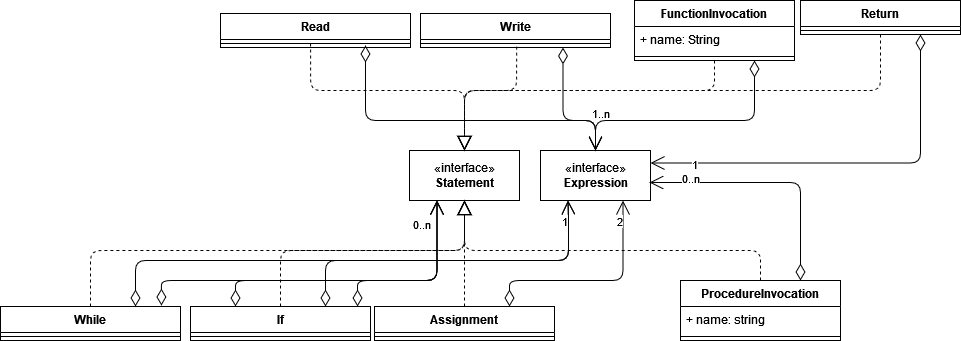

The diagram above was exported from draw.io. Its source (the exported page's mxGraphModel, read from the mxfile embedded in the PNG):
<mxGraphModel dx="1865" dy="523" grid="1" gridSize="10" guides="1" tooltips="1" connect="1" arrows="1" fold="1" page="1" pageScale="1" pageWidth="827" pageHeight="1169" math="0" shadow="0">
  <root>
    <mxCell id="0" />
    <mxCell id="1" parent="0" />
    <mxCell id="VLJzYpoZVNwBck1R4Y4m-1" value="Assignment&#10;" style="swimlane;fontStyle=1;align=center;verticalAlign=top;childLayout=stackLayout;horizontal=1;startSize=26;horizontalStack=0;resizeParent=1;resizeParentMax=0;resizeLast=0;collapsible=1;marginBottom=0;" parent="1" vertex="1">
      <mxGeometry x="154" y="326" width="180" height="34" as="geometry" />
    </mxCell>
    <mxCell id="VLJzYpoZVNwBck1R4Y4m-3" value="" style="line;strokeWidth=1;fillColor=none;align=left;verticalAlign=middle;spacingTop=-1;spacingLeft=3;spacingRight=3;rotatable=0;labelPosition=right;points=[];portConstraint=eastwest;" parent="VLJzYpoZVNwBck1R4Y4m-1" vertex="1">
      <mxGeometry y="26" width="180" height="8" as="geometry" />
    </mxCell>
    <mxCell id="VLJzYpoZVNwBck1R4Y4m-5" value="«interface»&lt;br&gt;&lt;div&gt;&lt;b&gt;Expression&lt;/b&gt;&lt;/div&gt;" style="html=1;" parent="1" vertex="1">
      <mxGeometry x="320" y="170" width="110" height="50" as="geometry" />
    </mxCell>
    <mxCell id="VLJzYpoZVNwBck1R4Y4m-9" value="«interface»&lt;br&gt;&lt;b&gt;Statement&lt;/b&gt;" style="html=1;" parent="1" vertex="1">
      <mxGeometry x="189" y="170" width="110" height="50" as="geometry" />
    </mxCell>
    <mxCell id="VLJzYpoZVNwBck1R4Y4m-10" value="" style="endArrow=block;dashed=1;endFill=0;endSize=12;html=1;rounded=1;entryX=0.5;entryY=1;entryDx=0;entryDy=0;exitX=0.5;exitY=0;exitDx=0;exitDy=0;" parent="1" source="VLJzYpoZVNwBck1R4Y4m-1" target="VLJzYpoZVNwBck1R4Y4m-9" edge="1">
      <mxGeometry width="160" relative="1" as="geometry">
        <mxPoint x="160" y="340" as="sourcePoint" />
        <mxPoint x="320" y="340" as="targetPoint" />
      </mxGeometry>
    </mxCell>
    <mxCell id="Atl1-k0vo4gU6_rqlq5p-1" value="If&#10;" style="swimlane;fontStyle=1;align=center;verticalAlign=top;childLayout=stackLayout;horizontal=1;startSize=26;horizontalStack=0;resizeParent=1;resizeParentMax=0;resizeLast=0;collapsible=1;marginBottom=0;" parent="1" vertex="1">
      <mxGeometry x="-30" y="326" width="180" height="34" as="geometry" />
    </mxCell>
    <mxCell id="Atl1-k0vo4gU6_rqlq5p-3" value="" style="line;strokeWidth=1;fillColor=none;align=left;verticalAlign=middle;spacingTop=-1;spacingLeft=3;spacingRight=3;rotatable=0;labelPosition=right;points=[];portConstraint=eastwest;" parent="Atl1-k0vo4gU6_rqlq5p-1" vertex="1">
      <mxGeometry y="26" width="180" height="8" as="geometry" />
    </mxCell>
    <mxCell id="Atl1-k0vo4gU6_rqlq5p-6" value="" style="endArrow=block;dashed=1;endFill=0;endSize=12;html=1;rounded=1;entryX=0.5;entryY=1;entryDx=0;entryDy=0;exitX=0.5;exitY=0;exitDx=0;exitDy=0;" parent="1" source="Atl1-k0vo4gU6_rqlq5p-1" target="VLJzYpoZVNwBck1R4Y4m-9" edge="1">
      <mxGeometry width="160" relative="1" as="geometry">
        <mxPoint x="254.05999999999995" y="310" as="sourcePoint" />
        <mxPoint x="254" y="230" as="targetPoint" />
        <Array as="points">
          <mxPoint x="60" y="270" />
          <mxPoint x="244" y="270" />
        </Array>
      </mxGeometry>
    </mxCell>
    <mxCell id="Atl1-k0vo4gU6_rqlq5p-16" value="" style="endArrow=block;dashed=1;endFill=0;endSize=12;html=1;rounded=1;entryX=0.5;entryY=1;entryDx=0;entryDy=0;exitX=0.5;exitY=0;exitDx=0;exitDy=0;" parent="1" source="Atl1-k0vo4gU6_rqlq5p-24" target="VLJzYpoZVNwBck1R4Y4m-9" edge="1">
      <mxGeometry x="0.0468" y="62" width="160" relative="1" as="geometry">
        <mxPoint x="-130" y="300" as="sourcePoint" />
        <mxPoint x="254" y="230" as="targetPoint" />
        <Array as="points">
          <mxPoint x="-130" y="270" />
          <mxPoint x="244" y="270" />
        </Array>
        <mxPoint y="1" as="offset" />
      </mxGeometry>
    </mxCell>
    <mxCell id="Atl1-k0vo4gU6_rqlq5p-17" value="" style="endArrow=open;html=1;endSize=12;startArrow=diamondThin;startSize=14;startFill=0;edgeStyle=orthogonalEdgeStyle;rounded=1;exitX=0.75;exitY=0;exitDx=0;exitDy=0;entryX=0.75;entryY=1;entryDx=0;entryDy=0;" parent="1" source="VLJzYpoZVNwBck1R4Y4m-1" target="VLJzYpoZVNwBck1R4Y4m-5" edge="1">
      <mxGeometry relative="1" as="geometry">
        <mxPoint x="340" y="353" as="sourcePoint" />
        <mxPoint x="380" y="270" as="targetPoint" />
        <Array as="points">
          <mxPoint x="289" y="300" />
          <mxPoint x="403" y="300" />
        </Array>
      </mxGeometry>
    </mxCell>
    <mxCell id="Atl1-k0vo4gU6_rqlq5p-19" value="2" style="edgeLabel;resizable=0;html=1;align=right;verticalAlign=top;" parent="Atl1-k0vo4gU6_rqlq5p-17" connectable="0" vertex="1">
      <mxGeometry x="1" relative="1" as="geometry">
        <mxPoint y="8" as="offset" />
      </mxGeometry>
    </mxCell>
    <mxCell id="Atl1-k0vo4gU6_rqlq5p-20" value="" style="endArrow=open;html=1;endSize=12;startArrow=diamondThin;startSize=14;startFill=0;edgeStyle=orthogonalEdgeStyle;rounded=1;exitX=0.75;exitY=0;exitDx=0;exitDy=0;entryX=0.25;entryY=1;entryDx=0;entryDy=0;" parent="1" source="Atl1-k0vo4gU6_rqlq5p-1" target="VLJzYpoZVNwBck1R4Y4m-5" edge="1">
      <mxGeometry relative="1" as="geometry">
        <mxPoint x="350" y="363" as="sourcePoint" />
        <mxPoint x="290" y="240" as="targetPoint" />
        <Array as="points">
          <mxPoint x="105" y="280" />
          <mxPoint x="348" y="280" />
          <mxPoint x="348" y="240" />
        </Array>
      </mxGeometry>
    </mxCell>
    <mxCell id="Atl1-k0vo4gU6_rqlq5p-22" value="" style="endArrow=open;html=1;endSize=12;startArrow=diamondThin;startSize=14;startFill=0;edgeStyle=orthogonalEdgeStyle;rounded=1;exitX=0.75;exitY=0;exitDx=0;exitDy=0;entryX=0.25;entryY=1;entryDx=0;entryDy=0;" parent="1" source="Atl1-k0vo4gU6_rqlq5p-24" target="VLJzYpoZVNwBck1R4Y4m-5" edge="1">
      <mxGeometry relative="1" as="geometry">
        <mxPoint x="-85" y="300" as="sourcePoint" />
        <mxPoint x="380" y="240" as="targetPoint" />
        <Array as="points">
          <mxPoint x="-85" y="280" />
          <mxPoint x="348" y="280" />
          <mxPoint x="348" y="240" />
        </Array>
      </mxGeometry>
    </mxCell>
    <mxCell id="Atl1-k0vo4gU6_rqlq5p-23" value="1" style="edgeLabel;resizable=0;html=1;align=right;verticalAlign=top;" parent="Atl1-k0vo4gU6_rqlq5p-22" connectable="0" vertex="1">
      <mxGeometry x="1" relative="1" as="geometry">
        <mxPoint y="8" as="offset" />
      </mxGeometry>
    </mxCell>
    <mxCell id="Atl1-k0vo4gU6_rqlq5p-24" value="While" style="swimlane;fontStyle=1;align=center;verticalAlign=top;childLayout=stackLayout;horizontal=1;startSize=26;horizontalStack=0;resizeParent=1;resizeParentMax=0;resizeLast=0;collapsible=1;marginBottom=0;" parent="1" vertex="1">
      <mxGeometry x="-220" y="326" width="180" height="34" as="geometry" />
    </mxCell>
    <mxCell id="Atl1-k0vo4gU6_rqlq5p-26" value="" style="line;strokeWidth=1;fillColor=none;align=left;verticalAlign=middle;spacingTop=-1;spacingLeft=3;spacingRight=3;rotatable=0;labelPosition=right;points=[];portConstraint=eastwest;" parent="Atl1-k0vo4gU6_rqlq5p-24" vertex="1">
      <mxGeometry y="26" width="180" height="8" as="geometry" />
    </mxCell>
    <mxCell id="Atl1-k0vo4gU6_rqlq5p-37" value="Write" style="swimlane;fontStyle=1;align=center;verticalAlign=top;childLayout=stackLayout;horizontal=1;startSize=26;horizontalStack=0;resizeParent=1;resizeParentMax=0;resizeLast=0;collapsible=1;marginBottom=0;" parent="1" vertex="1">
      <mxGeometry x="200" y="33" width="190" height="34" as="geometry" />
    </mxCell>
    <mxCell id="Atl1-k0vo4gU6_rqlq5p-39" value="" style="line;strokeWidth=1;fillColor=none;align=left;verticalAlign=middle;spacingTop=-1;spacingLeft=3;spacingRight=3;rotatable=0;labelPosition=right;points=[];portConstraint=eastwest;" parent="Atl1-k0vo4gU6_rqlq5p-37" vertex="1">
      <mxGeometry y="26" width="190" height="8" as="geometry" />
    </mxCell>
    <mxCell id="Atl1-k0vo4gU6_rqlq5p-44" value="Read" style="swimlane;fontStyle=1;align=center;verticalAlign=top;childLayout=stackLayout;horizontal=1;startSize=26;horizontalStack=0;resizeParent=1;resizeParentMax=0;resizeLast=0;collapsible=1;marginBottom=0;" parent="1" vertex="1">
      <mxGeometry y="33" width="190" height="34" as="geometry" />
    </mxCell>
    <mxCell id="Atl1-k0vo4gU6_rqlq5p-46" value="" style="line;strokeWidth=1;fillColor=none;align=left;verticalAlign=middle;spacingTop=-1;spacingLeft=3;spacingRight=3;rotatable=0;labelPosition=right;points=[];portConstraint=eastwest;" parent="Atl1-k0vo4gU6_rqlq5p-44" vertex="1">
      <mxGeometry y="26" width="190" height="8" as="geometry" />
    </mxCell>
    <mxCell id="Atl1-k0vo4gU6_rqlq5p-48" value="" style="endArrow=open;html=1;endSize=12;startArrow=diamondThin;startSize=14;startFill=0;edgeStyle=orthogonalEdgeStyle;rounded=1;exitX=0.75;exitY=1;exitDx=0;exitDy=0;" parent="1" source="Atl1-k0vo4gU6_rqlq5p-37" edge="1">
      <mxGeometry relative="1" as="geometry">
        <mxPoint x="115" y="310" as="sourcePoint" />
        <mxPoint x="375" y="170" as="targetPoint" />
        <Array as="points">
          <mxPoint x="343" y="140" />
          <mxPoint x="375" y="140" />
        </Array>
      </mxGeometry>
    </mxCell>
    <mxCell id="Atl1-k0vo4gU6_rqlq5p-50" value="" style="endArrow=open;html=1;endSize=12;startArrow=diamondThin;startSize=14;startFill=0;edgeStyle=orthogonalEdgeStyle;rounded=1;entryX=0.5;entryY=0;entryDx=0;entryDy=0;exitX=0.763;exitY=0.75;exitDx=0;exitDy=0;exitPerimeter=0;" parent="1" source="Atl1-k0vo4gU6_rqlq5p-46" target="VLJzYpoZVNwBck1R4Y4m-5" edge="1">
      <mxGeometry relative="1" as="geometry">
        <mxPoint x="-137" y="60" as="sourcePoint" />
        <mxPoint x="357.5" y="180" as="targetPoint" />
        <Array as="points">
          <mxPoint x="145" y="140" />
          <mxPoint x="375" y="140" />
        </Array>
      </mxGeometry>
    </mxCell>
    <mxCell id="Atl1-k0vo4gU6_rqlq5p-51" value="1..n" style="edgeLabel;resizable=0;html=1;align=right;verticalAlign=top;" parent="Atl1-k0vo4gU6_rqlq5p-50" connectable="0" vertex="1">
      <mxGeometry x="1" relative="1" as="geometry">
        <mxPoint x="15" y="-50" as="offset" />
      </mxGeometry>
    </mxCell>
    <mxCell id="Atl1-k0vo4gU6_rqlq5p-52" value="FunctionInvocation" style="swimlane;fontStyle=1;align=center;verticalAlign=top;childLayout=stackLayout;horizontal=1;startSize=26;horizontalStack=0;resizeParent=1;resizeParentMax=0;resizeLast=0;collapsible=1;marginBottom=0;" parent="1" vertex="1">
      <mxGeometry x="414" y="20" width="160" height="60" as="geometry" />
    </mxCell>
    <mxCell id="Atl1-k0vo4gU6_rqlq5p-53" value="+ name: String&#10;" style="text;strokeColor=none;fillColor=none;align=left;verticalAlign=top;spacingLeft=4;spacingRight=4;overflow=hidden;rotatable=0;points=[[0,0.5],[1,0.5]];portConstraint=eastwest;" parent="Atl1-k0vo4gU6_rqlq5p-52" vertex="1">
      <mxGeometry y="26" width="160" height="26" as="geometry" />
    </mxCell>
    <mxCell id="Atl1-k0vo4gU6_rqlq5p-54" value="" style="line;strokeWidth=1;fillColor=none;align=left;verticalAlign=middle;spacingTop=-1;spacingLeft=3;spacingRight=3;rotatable=0;labelPosition=right;points=[];portConstraint=eastwest;" parent="Atl1-k0vo4gU6_rqlq5p-52" vertex="1">
      <mxGeometry y="52" width="160" height="8" as="geometry" />
    </mxCell>
    <mxCell id="Atl1-k0vo4gU6_rqlq5p-56" value="" style="endArrow=block;dashed=1;endFill=0;endSize=12;html=1;rounded=1;entryX=0.5;entryY=0;entryDx=0;entryDy=0;exitX=0.5;exitY=1;exitDx=0;exitDy=0;" parent="1" source="Atl1-k0vo4gU6_rqlq5p-52" target="VLJzYpoZVNwBck1R4Y4m-9" edge="1">
      <mxGeometry width="160" relative="1" as="geometry">
        <mxPoint x="25" y="104" as="sourcePoint" />
        <mxPoint x="254" y="180" as="targetPoint" />
        <Array as="points">
          <mxPoint x="494" y="110" />
          <mxPoint x="244" y="110" />
        </Array>
      </mxGeometry>
    </mxCell>
    <mxCell id="Atl1-k0vo4gU6_rqlq5p-57" value="" style="endArrow=open;html=1;endSize=12;startArrow=diamondThin;startSize=14;startFill=0;edgeStyle=orthogonalEdgeStyle;rounded=1;exitX=0.75;exitY=1;exitDx=0;exitDy=0;entryX=0.5;entryY=0;entryDx=0;entryDy=0;" parent="1" source="Atl1-k0vo4gU6_rqlq5p-52" target="VLJzYpoZVNwBck1R4Y4m-5" edge="1">
      <mxGeometry relative="1" as="geometry">
        <mxPoint x="72.5" y="104" as="sourcePoint" />
        <mxPoint x="357.5" y="180" as="targetPoint" />
        <Array as="points">
          <mxPoint x="534" y="140" />
          <mxPoint x="375" y="140" />
        </Array>
      </mxGeometry>
    </mxCell>
    <mxCell id="Atl1-k0vo4gU6_rqlq5p-61" value="Return" style="swimlane;fontStyle=1;align=center;verticalAlign=top;childLayout=stackLayout;horizontal=1;startSize=26;horizontalStack=0;resizeParent=1;resizeParentMax=0;resizeLast=0;collapsible=1;marginBottom=0;" parent="1" vertex="1">
      <mxGeometry x="580" y="20" width="160" height="34" as="geometry" />
    </mxCell>
    <mxCell id="Atl1-k0vo4gU6_rqlq5p-63" value="" style="line;strokeWidth=1;fillColor=none;align=left;verticalAlign=middle;spacingTop=-1;spacingLeft=3;spacingRight=3;rotatable=0;labelPosition=right;points=[];portConstraint=eastwest;" parent="Atl1-k0vo4gU6_rqlq5p-61" vertex="1">
      <mxGeometry y="26" width="160" height="8" as="geometry" />
    </mxCell>
    <mxCell id="Atl1-k0vo4gU6_rqlq5p-65" value="" style="endArrow=open;html=1;endSize=12;startArrow=diamondThin;startSize=14;startFill=0;edgeStyle=orthogonalEdgeStyle;rounded=1;exitX=0.75;exitY=1;exitDx=0;exitDy=0;entryX=1;entryY=0.25;entryDx=0;entryDy=0;" parent="1" source="Atl1-k0vo4gU6_rqlq5p-61" target="VLJzYpoZVNwBck1R4Y4m-5" edge="1">
      <mxGeometry relative="1" as="geometry">
        <mxPoint x="544" y="90" as="sourcePoint" />
        <mxPoint x="412.5" y="180" as="targetPoint" />
        <Array as="points">
          <mxPoint x="700" y="183" />
        </Array>
      </mxGeometry>
    </mxCell>
    <mxCell id="Atl1-k0vo4gU6_rqlq5p-66" value="1" style="edgeLabel;resizable=0;html=1;align=right;verticalAlign=top;" parent="Atl1-k0vo4gU6_rqlq5p-65" connectable="0" vertex="1">
      <mxGeometry x="1" relative="1" as="geometry">
        <mxPoint x="48" y="-12" as="offset" />
      </mxGeometry>
    </mxCell>
    <mxCell id="Atl1-k0vo4gU6_rqlq5p-67" value="" style="endArrow=block;dashed=1;endFill=0;endSize=12;html=1;rounded=1;exitX=0.5;exitY=1;exitDx=0;exitDy=0;entryX=0.5;entryY=0;entryDx=0;entryDy=0;" parent="1" source="Atl1-k0vo4gU6_rqlq5p-61" target="VLJzYpoZVNwBck1R4Y4m-9" edge="1">
      <mxGeometry width="160" relative="1" as="geometry">
        <mxPoint x="504" y="90" as="sourcePoint" />
        <mxPoint x="240" y="170" as="targetPoint" />
        <Array as="points">
          <mxPoint x="660" y="110" />
          <mxPoint x="244" y="110" />
        </Array>
      </mxGeometry>
    </mxCell>
    <mxCell id="xkZFSGB4xDhecc_6bdK7-1" value="ProcedureInvocation" style="swimlane;fontStyle=1;align=center;verticalAlign=top;childLayout=stackLayout;horizontal=1;startSize=26;horizontalStack=0;resizeParent=1;resizeParentMax=0;resizeLast=0;collapsible=1;marginBottom=0;" parent="1" vertex="1">
      <mxGeometry x="460" y="300" width="160" height="60" as="geometry" />
    </mxCell>
    <mxCell id="xkZFSGB4xDhecc_6bdK7-2" value="+ name: string" style="text;strokeColor=none;fillColor=none;align=left;verticalAlign=top;spacingLeft=4;spacingRight=4;overflow=hidden;rotatable=0;points=[[0,0.5],[1,0.5]];portConstraint=eastwest;" parent="xkZFSGB4xDhecc_6bdK7-1" vertex="1">
      <mxGeometry y="26" width="160" height="26" as="geometry" />
    </mxCell>
    <mxCell id="xkZFSGB4xDhecc_6bdK7-3" value="" style="line;strokeWidth=1;fillColor=none;align=left;verticalAlign=middle;spacingTop=-1;spacingLeft=3;spacingRight=3;rotatable=0;labelPosition=right;points=[];portConstraint=eastwest;" parent="xkZFSGB4xDhecc_6bdK7-1" vertex="1">
      <mxGeometry y="52" width="160" height="8" as="geometry" />
    </mxCell>
    <mxCell id="xkZFSGB4xDhecc_6bdK7-7" value="" style="endArrow=block;dashed=1;endFill=0;endSize=12;html=1;rounded=1;entryX=0.5;entryY=1;entryDx=0;entryDy=0;exitX=0.5;exitY=0;exitDx=0;exitDy=0;" parent="1" source="xkZFSGB4xDhecc_6bdK7-1" target="VLJzYpoZVNwBck1R4Y4m-9" edge="1">
      <mxGeometry x="0.0468" y="62" width="160" relative="1" as="geometry">
        <mxPoint x="-120" y="310" as="sourcePoint" />
        <mxPoint x="254" y="230" as="targetPoint" />
        <Array as="points">
          <mxPoint x="540" y="270" />
          <mxPoint x="244" y="270" />
        </Array>
        <mxPoint y="1" as="offset" />
      </mxGeometry>
    </mxCell>
    <mxCell id="TZOwZTyekRL4oy2TauY7-9" value="" style="endArrow=block;dashed=1;endFill=0;endSize=12;html=1;rounded=1;edgeStyle=orthogonalEdgeStyle;entryX=0.5;entryY=0;entryDx=0;entryDy=0;exitX=0.474;exitY=0.5;exitDx=0;exitDy=0;exitPerimeter=0;" parent="1" source="Atl1-k0vo4gU6_rqlq5p-46" target="VLJzYpoZVNwBck1R4Y4m-9" edge="1">
      <mxGeometry width="160" relative="1" as="geometry">
        <mxPoint x="-190" y="130" as="sourcePoint" />
        <mxPoint x="120" y="100" as="targetPoint" />
        <Array as="points">
          <mxPoint x="90" y="110" />
          <mxPoint x="244" y="110" />
        </Array>
      </mxGeometry>
    </mxCell>
    <mxCell id="TZOwZTyekRL4oy2TauY7-10" value="" style="endArrow=block;dashed=1;endFill=0;endSize=12;html=1;rounded=1;edgeStyle=orthogonalEdgeStyle;exitX=0.506;exitY=0.884;exitDx=0;exitDy=0;exitPerimeter=0;" parent="1" source="Atl1-k0vo4gU6_rqlq5p-39" target="VLJzYpoZVNwBck1R4Y4m-9" edge="1">
      <mxGeometry width="160" relative="1" as="geometry">
        <mxPoint x="-30" y="160" as="sourcePoint" />
        <mxPoint x="130" y="210" as="targetPoint" />
        <Array as="points">
          <mxPoint x="296" y="110" />
          <mxPoint x="244" y="110" />
        </Array>
      </mxGeometry>
    </mxCell>
    <mxCell id="iroXuaXPKt7RUgWPPw9W-1" value="" style="endArrow=open;html=1;endSize=12;startArrow=diamondThin;startSize=14;startFill=0;edgeStyle=orthogonalEdgeStyle;rounded=1;entryX=0.25;entryY=1;entryDx=0;entryDy=0;exitX=0.928;exitY=0;exitDx=0;exitDy=0;exitPerimeter=0;" parent="1" source="Atl1-k0vo4gU6_rqlq5p-1" target="VLJzYpoZVNwBck1R4Y4m-9" edge="1">
      <mxGeometry x="0.1375" relative="1" as="geometry">
        <mxPoint x="160" y="290" as="sourcePoint" />
        <mxPoint x="320" y="290" as="targetPoint" />
        <Array as="points">
          <mxPoint x="137" y="300" />
          <mxPoint x="217" y="300" />
        </Array>
        <mxPoint as="offset" />
      </mxGeometry>
    </mxCell>
    <mxCell id="iroXuaXPKt7RUgWPPw9W-3" value="0..n" style="edgeLabel;resizable=0;html=1;align=right;verticalAlign=top;" parent="iroXuaXPKt7RUgWPPw9W-1" connectable="0" vertex="1">
      <mxGeometry x="1" relative="1" as="geometry">
        <mxPoint x="-6" y="11" as="offset" />
      </mxGeometry>
    </mxCell>
    <mxCell id="iroXuaXPKt7RUgWPPw9W-4" value="" style="endArrow=open;html=1;endSize=12;startArrow=diamondThin;startSize=14;startFill=0;edgeStyle=orthogonalEdgeStyle;rounded=1;entryX=0.25;entryY=1;entryDx=0;entryDy=0;exitX=0.894;exitY=-0.029;exitDx=0;exitDy=0;exitPerimeter=0;" parent="1" source="Atl1-k0vo4gU6_rqlq5p-24" target="VLJzYpoZVNwBck1R4Y4m-9" edge="1">
      <mxGeometry x="0.1375" relative="1" as="geometry">
        <mxPoint x="147.03999999999996" y="336" as="sourcePoint" />
        <mxPoint x="226.5" y="230" as="targetPoint" />
        <Array as="points">
          <mxPoint x="-59" y="300" />
          <mxPoint x="217" y="300" />
        </Array>
        <mxPoint as="offset" />
      </mxGeometry>
    </mxCell>
    <mxCell id="iroXuaXPKt7RUgWPPw9W-6" value="" style="endArrow=open;html=1;endSize=12;startArrow=diamondThin;startSize=14;startFill=0;edgeStyle=orthogonalEdgeStyle;rounded=1;exitX=0.25;exitY=0;exitDx=0;exitDy=0;entryX=0.25;entryY=1;entryDx=0;entryDy=0;" parent="1" source="Atl1-k0vo4gU6_rqlq5p-1" target="VLJzYpoZVNwBck1R4Y4m-9" edge="1">
      <mxGeometry x="0.1375" relative="1" as="geometry">
        <mxPoint x="-49.07999999999993" y="335.014" as="sourcePoint" />
        <mxPoint x="227" y="230" as="targetPoint" />
        <Array as="points">
          <mxPoint x="15" y="300" />
          <mxPoint x="217" y="300" />
        </Array>
        <mxPoint as="offset" />
      </mxGeometry>
    </mxCell>
    <mxCell id="iroXuaXPKt7RUgWPPw9W-7" value="" style="endArrow=open;html=1;endSize=12;startArrow=diamondThin;startSize=14;startFill=0;edgeStyle=orthogonalEdgeStyle;rounded=1;entryX=0.991;entryY=0.64;entryDx=0;entryDy=0;entryPerimeter=0;exitX=0.75;exitY=0;exitDx=0;exitDy=0;" parent="1" source="xkZFSGB4xDhecc_6bdK7-1" target="VLJzYpoZVNwBck1R4Y4m-5" edge="1">
      <mxGeometry relative="1" as="geometry">
        <mxPoint x="160" y="290" as="sourcePoint" />
        <mxPoint x="320" y="290" as="targetPoint" />
      </mxGeometry>
    </mxCell>
    <mxCell id="iroXuaXPKt7RUgWPPw9W-9" value="0..n" style="edgeLabel;resizable=0;html=1;align=right;verticalAlign=top;" parent="iroXuaXPKt7RUgWPPw9W-7" connectable="0" vertex="1">
      <mxGeometry x="1" relative="1" as="geometry">
        <mxPoint x="51" y="-17" as="offset" />
      </mxGeometry>
    </mxCell>
  </root>
</mxGraphModel>